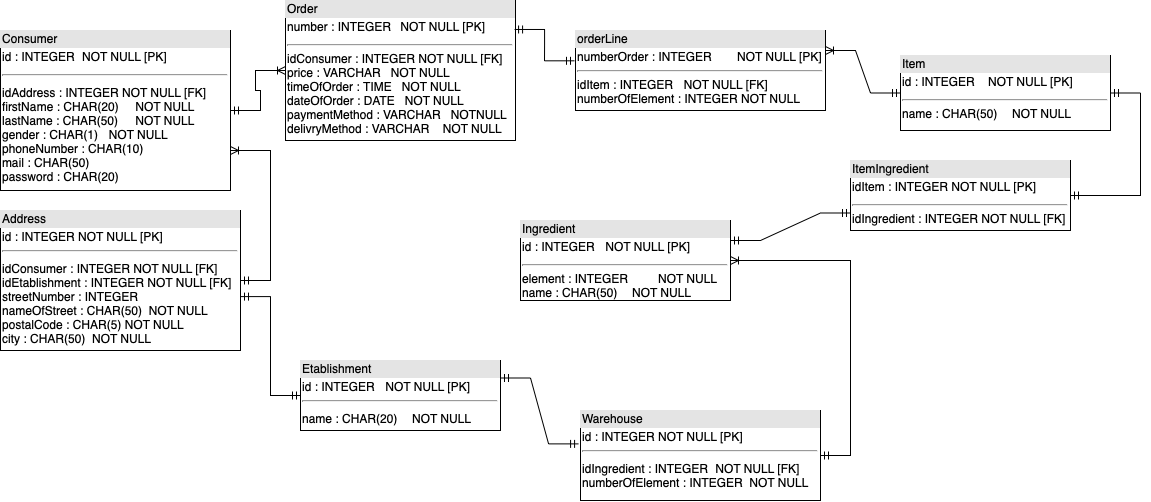

The diagram above was exported from draw.io. Its source (the exported page's mxGraphModel, read from the mxfile embedded in the PNG):
<mxGraphModel dx="1351" dy="786" grid="1" gridSize="10" guides="1" tooltips="1" connect="1" arrows="1" fold="1" page="1" pageScale="1" pageWidth="1169" pageHeight="827" math="0" shadow="0">
  <root>
    <mxCell id="0" />
    <mxCell id="1" parent="0" />
    <mxCell id="ePTewfgophBdzlOfVsBa-2" value="&lt;div style=&quot;box-sizing: border-box ; width: 100% ; background: #e4e4e4 ; padding: 2px&quot;&gt;Consumer&lt;/div&gt;&lt;table style=&quot;width: 100% ; font-size: 1em&quot; cellpadding=&quot;2&quot; cellspacing=&quot;0&quot;&gt;&lt;tbody&gt;&lt;tr&gt;&lt;td&gt;id : INTEGER&lt;span style=&quot;white-space: pre&quot;&gt;&#09;&lt;/span&gt;NOT NULL [PK]&lt;/td&gt;&lt;/tr&gt;&lt;tr&gt;&lt;td&gt;&lt;hr&gt;&lt;/td&gt;&lt;/tr&gt;&lt;tr&gt;&lt;td&gt;idAddress : INTEGER NOT NULL [FK]&lt;br&gt;firstName : CHAR(20)&lt;span style=&quot;white-space: pre&quot;&gt;&#09;&lt;/span&gt;NOT NULL&lt;br&gt;lastName : CHAR(50)&lt;span style=&quot;white-space: pre&quot;&gt;&#09;&lt;/span&gt;NOT NULL&lt;br&gt;gender : CHAR(1)&lt;span style=&quot;white-space: pre&quot;&gt;&#09;&lt;/span&gt;NOT NULL&lt;br&gt;phoneNumber : CHAR(10)&lt;br&gt;mail : CHAR(50)&lt;br&gt;password : CHAR(20)&lt;/td&gt;&lt;/tr&gt;&lt;/tbody&gt;&lt;/table&gt;" style="verticalAlign=top;align=left;overflow=fill;html=1;direction=east;" vertex="1" parent="1">
      <mxGeometry x="20" y="130" width="230" height="160" as="geometry" />
    </mxCell>
    <mxCell id="ePTewfgophBdzlOfVsBa-3" value="&lt;div style=&quot;box-sizing: border-box ; width: 100% ; background: #e4e4e4 ; padding: 2px&quot;&gt;Order&lt;/div&gt;&lt;table style=&quot;width: 100% ; font-size: 1em&quot; cellpadding=&quot;2&quot; cellspacing=&quot;0&quot;&gt;&lt;tbody&gt;&lt;tr&gt;&lt;td&gt;number : INTEGER&lt;span style=&quot;white-space: pre&quot;&gt;&#09;&lt;/span&gt;&lt;span&gt;&amp;nbsp;&lt;span&gt;&#09;&lt;/span&gt;&lt;/span&gt;NOT NULL [PK]&lt;/td&gt;&lt;/tr&gt;&lt;tr&gt;&lt;td&gt;&lt;hr&gt;idConsumer : INTEGER NOT NULL [FK]&lt;br&gt;price : VARCHAR&lt;span&gt;&amp;nbsp; &amp;nbsp;&lt;/span&gt;NOT NULL&lt;br&gt;timeOfOrder : TIME &amp;nbsp;&amp;nbsp;&lt;span&gt;&lt;/span&gt;NOT NULL&lt;br&gt;dateOfOrder : DATE &amp;nbsp;&amp;nbsp;&lt;span&gt;&lt;/span&gt;NOT NULL&lt;br&gt;paymentMethod : VARCHAR &amp;nbsp;&amp;nbsp;&lt;span&gt;&lt;span&gt;&lt;/span&gt;&lt;/span&gt;NOTNULL&lt;br&gt;delivryMethod : VARCHAR&lt;span&gt;&#09;&lt;/span&gt;&amp;nbsp; &amp;nbsp;NOT NULL&lt;br&gt;&lt;/td&gt;&lt;/tr&gt;&lt;tr&gt;&lt;td&gt;&lt;/td&gt;&lt;/tr&gt;&lt;/tbody&gt;&lt;/table&gt;" style="verticalAlign=top;align=left;overflow=fill;html=1;" vertex="1" parent="1">
      <mxGeometry x="305" y="100" width="230" height="140" as="geometry" />
    </mxCell>
    <mxCell id="ePTewfgophBdzlOfVsBa-5" value="&lt;div style=&quot;box-sizing: border-box ; width: 100% ; background: #e4e4e4 ; padding: 2px&quot;&gt;Item&lt;/div&gt;&lt;table style=&quot;width: 100% ; font-size: 1em&quot; cellpadding=&quot;2&quot; cellspacing=&quot;0&quot;&gt;&lt;tbody&gt;&lt;tr&gt;&lt;td&gt;id : INTEGER &amp;nbsp; &amp;nbsp;NOT NULL [PK]&lt;br&gt;&lt;/td&gt;&lt;/tr&gt;&lt;tr&gt;&lt;td&gt;&lt;hr&gt;name : CHAR(50)&lt;span&gt;&#09;&lt;span style=&quot;white-space: pre&quot;&gt;&#09;&lt;/span&gt;&lt;/span&gt; NOT NULL&lt;br&gt;&lt;br&gt;&lt;/td&gt;&lt;/tr&gt;&lt;tr&gt;&lt;td&gt;&lt;/td&gt;&lt;/tr&gt;&lt;/tbody&gt;&lt;/table&gt;" style="verticalAlign=top;align=left;overflow=fill;html=1;" vertex="1" parent="1">
      <mxGeometry x="920" y="155" width="210" height="75" as="geometry" />
    </mxCell>
    <mxCell id="ePTewfgophBdzlOfVsBa-6" value="&lt;div style=&quot;box-sizing: border-box ; width: 100% ; background: #e4e4e4 ; padding: 2px&quot;&gt;Ingredient&lt;/div&gt;&lt;table style=&quot;width: 100% ; font-size: 1em&quot; cellpadding=&quot;2&quot; cellspacing=&quot;0&quot;&gt;&lt;tbody&gt;&lt;tr&gt;&lt;td&gt;id : INTEGER&lt;span style=&quot;white-space: pre&quot;&gt;&#09;&lt;/span&gt; NOT NULL [PK]&lt;br&gt;&lt;/td&gt;&lt;/tr&gt;&lt;tr&gt;&lt;td&gt;&lt;hr&gt;element : INTEGER&lt;span style=&quot;white-space: pre&quot;&gt;&#09;&lt;/span&gt; NOT NULL&lt;br&gt;name : CHAR(50)&lt;span style=&quot;white-space: pre&quot;&gt;&#09;&lt;/span&gt; NOT NULL&lt;br&gt;&lt;/td&gt;&lt;/tr&gt;&lt;tr&gt;&lt;td&gt;&lt;/td&gt;&lt;/tr&gt;&lt;/tbody&gt;&lt;/table&gt;" style="verticalAlign=top;align=left;overflow=fill;html=1;" vertex="1" parent="1">
      <mxGeometry x="540" y="320" width="210" height="80" as="geometry" />
    </mxCell>
    <mxCell id="ePTewfgophBdzlOfVsBa-7" value="&lt;div style=&quot;box-sizing: border-box ; width: 100% ; background: #e4e4e4 ; padding: 2px&quot;&gt;Warehouse&lt;/div&gt;&lt;table style=&quot;width: 100% ; font-size: 1em&quot; cellpadding=&quot;2&quot; cellspacing=&quot;0&quot;&gt;&lt;tbody&gt;&lt;tr&gt;&lt;td&gt;id : INTEGER NOT NULL [PK]&lt;br&gt;&lt;hr&gt;&lt;/td&gt;&lt;/tr&gt;&lt;tr&gt;&lt;td&gt;idIngredient : INTEGER &lt;span style=&quot;white-space: pre&quot;&gt;&#09;&lt;/span&gt;NOT NULL [FK]&lt;br&gt;numberOfElement : INTEGER&lt;span&gt;&#09;&lt;/span&gt;&amp;nbsp;NOT NULL&lt;br&gt;&lt;/td&gt;&lt;/tr&gt;&lt;tr&gt;&lt;td&gt;&lt;/td&gt;&lt;/tr&gt;&lt;/tbody&gt;&lt;/table&gt;" style="verticalAlign=top;align=left;overflow=fill;html=1;" vertex="1" parent="1">
      <mxGeometry x="600" y="510" width="240" height="90" as="geometry" />
    </mxCell>
    <mxCell id="ePTewfgophBdzlOfVsBa-8" value="&lt;div style=&quot;box-sizing: border-box ; width: 100% ; background: #e4e4e4 ; padding: 2px&quot;&gt;Etablishment&lt;/div&gt;&lt;table style=&quot;width: 100% ; font-size: 1em&quot; cellpadding=&quot;2&quot; cellspacing=&quot;0&quot;&gt;&lt;tbody&gt;&lt;tr&gt;&lt;td&gt;id : INTEGER&lt;span style=&quot;white-space: pre&quot;&gt;&#09;&lt;/span&gt; NOT NULL [PK]&lt;br&gt;&lt;hr&gt;&lt;/td&gt;&lt;/tr&gt;&lt;tr&gt;&lt;td&gt;name : CHAR(20)&lt;span style=&quot;white-space: pre&quot;&gt;&#09;&lt;/span&gt; NOT NULL&lt;br&gt;&lt;/td&gt;&lt;/tr&gt;&lt;tr&gt;&lt;td&gt;&lt;/td&gt;&lt;/tr&gt;&lt;/tbody&gt;&lt;/table&gt;" style="verticalAlign=top;align=left;overflow=fill;html=1;" vertex="1" parent="1">
      <mxGeometry x="320" y="460" width="200" height="70" as="geometry" />
    </mxCell>
    <mxCell id="ePTewfgophBdzlOfVsBa-11" value="&lt;div style=&quot;box-sizing: border-box ; width: 100% ; background: #e4e4e4 ; padding: 2px&quot;&gt;Address&lt;/div&gt;&lt;table style=&quot;width: 100% ; font-size: 1em&quot; cellpadding=&quot;2&quot; cellspacing=&quot;0&quot;&gt;&lt;tbody&gt;&lt;tr&gt;&lt;td&gt;id : INTEGER NOT NULL [PK]&lt;hr&gt;&lt;/td&gt;&lt;/tr&gt;&lt;tr&gt;&lt;td&gt;idConsumer : INTEGER NOT NULL [FK]&lt;br&gt;idEtablishment : INTEGER NOT NULL [FK]&lt;br&gt;streetNumber : INTEGER&lt;br&gt;nameOfStreet : CHAR(50)&amp;nbsp;&lt;span&gt;&#09;&lt;/span&gt;NOT NULL&lt;br&gt;postalCode : CHAR(5) &lt;span&gt;&#09;&lt;/span&gt;NOT NULL&lt;br&gt;city : CHAR(50)&amp;nbsp;&lt;span&gt;&#09;&lt;/span&gt;NOT NULL&lt;/td&gt;&lt;/tr&gt;&lt;tr&gt;&lt;td&gt;&lt;/td&gt;&lt;/tr&gt;&lt;/tbody&gt;&lt;/table&gt;" style="verticalAlign=top;align=left;overflow=fill;html=1;" vertex="1" parent="1">
      <mxGeometry x="20" y="310" width="240" height="140" as="geometry" />
    </mxCell>
    <mxCell id="ePTewfgophBdzlOfVsBa-15" value="" style="edgeStyle=entityRelationEdgeStyle;fontSize=12;html=1;endArrow=ERmandOne;startArrow=ERmandOne;rounded=0;exitX=1;exitY=0.615;exitDx=0;exitDy=0;exitPerimeter=0;" edge="1" parent="1" source="ePTewfgophBdzlOfVsBa-11" target="ePTewfgophBdzlOfVsBa-8">
      <mxGeometry width="100" height="100" relative="1" as="geometry">
        <mxPoint x="300" y="469" as="sourcePoint" />
        <mxPoint x="580" y="290" as="targetPoint" />
      </mxGeometry>
    </mxCell>
    <mxCell id="ePTewfgophBdzlOfVsBa-18" value="&lt;div style=&quot;box-sizing: border-box ; width: 100% ; background: #e4e4e4 ; padding: 2px&quot;&gt;ItemIngredient&lt;/div&gt;&lt;table style=&quot;width: 100% ; font-size: 1em&quot; cellpadding=&quot;2&quot; cellspacing=&quot;0&quot;&gt;&lt;tbody&gt;&lt;tr&gt;&lt;td&gt;idItem : INTEGER NOT NULL [PK]&lt;/td&gt;&lt;/tr&gt;&lt;tr&gt;&lt;td&gt;&lt;hr&gt;idIngredient : INTEGER NOT NULL [FK]&lt;/td&gt;&lt;/tr&gt;&lt;/tbody&gt;&lt;/table&gt;" style="verticalAlign=top;align=left;overflow=fill;html=1;" vertex="1" parent="1">
      <mxGeometry x="870" y="260" width="220" height="70" as="geometry" />
    </mxCell>
    <mxCell id="ePTewfgophBdzlOfVsBa-19" value="" style="edgeStyle=entityRelationEdgeStyle;fontSize=12;html=1;endArrow=ERmandOne;startArrow=ERmandOne;rounded=0;" edge="1" parent="1" source="ePTewfgophBdzlOfVsBa-18" target="ePTewfgophBdzlOfVsBa-5">
      <mxGeometry width="100" height="100" relative="1" as="geometry">
        <mxPoint x="710" y="440" as="sourcePoint" />
        <mxPoint x="810" y="340" as="targetPoint" />
      </mxGeometry>
    </mxCell>
    <mxCell id="ePTewfgophBdzlOfVsBa-20" value="" style="edgeStyle=entityRelationEdgeStyle;fontSize=12;html=1;endArrow=ERmandOne;startArrow=ERmandOne;rounded=0;entryX=0;entryY=0.75;entryDx=0;entryDy=0;exitX=1;exitY=0.25;exitDx=0;exitDy=0;" edge="1" parent="1" source="ePTewfgophBdzlOfVsBa-6" target="ePTewfgophBdzlOfVsBa-18">
      <mxGeometry width="100" height="100" relative="1" as="geometry">
        <mxPoint x="710" y="520" as="sourcePoint" />
        <mxPoint x="810" y="420" as="targetPoint" />
      </mxGeometry>
    </mxCell>
    <mxCell id="ePTewfgophBdzlOfVsBa-21" value="" style="edgeStyle=entityRelationEdgeStyle;fontSize=12;html=1;endArrow=ERmandOne;startArrow=ERmandOne;rounded=0;exitX=1;exitY=0.25;exitDx=0;exitDy=0;entryX=-0.008;entryY=0.371;entryDx=0;entryDy=0;entryPerimeter=0;" edge="1" parent="1" source="ePTewfgophBdzlOfVsBa-8" target="ePTewfgophBdzlOfVsBa-7">
      <mxGeometry width="100" height="100" relative="1" as="geometry">
        <mxPoint x="590" y="470" as="sourcePoint" />
        <mxPoint x="690" y="370" as="targetPoint" />
      </mxGeometry>
    </mxCell>
    <mxCell id="ePTewfgophBdzlOfVsBa-26" value="&lt;div style=&quot;box-sizing: border-box ; width: 100% ; background: #e4e4e4 ; padding: 2px&quot;&gt;orderLine&lt;/div&gt;&lt;table style=&quot;width: 100% ; font-size: 1em&quot; cellpadding=&quot;2&quot; cellspacing=&quot;0&quot;&gt;&lt;tbody&gt;&lt;tr&gt;&lt;td&gt;numberOrder : INTEGER &lt;span style=&quot;white-space: pre&quot;&gt;&#09;&lt;/span&gt;NOT NULL [PK]&lt;hr&gt;idItem : INTEGER &lt;span style=&quot;white-space: pre&quot;&gt;&#09;&lt;/span&gt;NOT NULL [FK]&lt;br&gt;numberOfElement : INTEGER NOT NULL&lt;/td&gt;&lt;/tr&gt;&lt;tr&gt;&lt;td&gt;&lt;br&gt;&lt;/td&gt;&lt;/tr&gt;&lt;tr&gt;&lt;td&gt;&lt;/td&gt;&lt;/tr&gt;&lt;/tbody&gt;&lt;/table&gt;" style="verticalAlign=top;align=left;overflow=fill;html=1;" vertex="1" parent="1">
      <mxGeometry x="595" y="130" width="250" height="80" as="geometry" />
    </mxCell>
    <mxCell id="ePTewfgophBdzlOfVsBa-27" value="" style="edgeStyle=entityRelationEdgeStyle;fontSize=12;html=1;endArrow=ERmandOne;startArrow=ERmandOne;rounded=0;exitX=0.996;exitY=0.207;exitDx=0;exitDy=0;exitPerimeter=0;entryX=-0.004;entryY=0.379;entryDx=0;entryDy=0;entryPerimeter=0;" edge="1" parent="1" source="ePTewfgophBdzlOfVsBa-3" target="ePTewfgophBdzlOfVsBa-26">
      <mxGeometry width="100" height="100" relative="1" as="geometry">
        <mxPoint x="590" y="300" as="sourcePoint" />
        <mxPoint x="690" y="200" as="targetPoint" />
      </mxGeometry>
    </mxCell>
    <mxCell id="ePTewfgophBdzlOfVsBa-30" value="" style="edgeStyle=entityRelationEdgeStyle;fontSize=12;html=1;endArrow=ERoneToMany;startArrow=ERmandOne;rounded=0;" edge="1" parent="1" source="ePTewfgophBdzlOfVsBa-7" target="ePTewfgophBdzlOfVsBa-6">
      <mxGeometry width="100" height="100" relative="1" as="geometry">
        <mxPoint x="560" y="500" as="sourcePoint" />
        <mxPoint x="660" y="400" as="targetPoint" />
      </mxGeometry>
    </mxCell>
    <mxCell id="ePTewfgophBdzlOfVsBa-32" value="" style="edgeStyle=entityRelationEdgeStyle;fontSize=12;html=1;endArrow=ERoneToMany;startArrow=ERmandOne;rounded=0;entryX=1;entryY=0.25;entryDx=0;entryDy=0;" edge="1" parent="1" source="ePTewfgophBdzlOfVsBa-5" target="ePTewfgophBdzlOfVsBa-26">
      <mxGeometry width="100" height="100" relative="1" as="geometry">
        <mxPoint x="560" y="390" as="sourcePoint" />
        <mxPoint x="660" y="290" as="targetPoint" />
      </mxGeometry>
    </mxCell>
    <mxCell id="ePTewfgophBdzlOfVsBa-33" value="" style="edgeStyle=entityRelationEdgeStyle;fontSize=12;html=1;endArrow=ERoneToMany;startArrow=ERmandOne;rounded=0;entryX=1;entryY=0.75;entryDx=0;entryDy=0;" edge="1" parent="1" source="ePTewfgophBdzlOfVsBa-11" target="ePTewfgophBdzlOfVsBa-2">
      <mxGeometry width="100" height="100" relative="1" as="geometry">
        <mxPoint x="560" y="390" as="sourcePoint" />
        <mxPoint x="660" y="290" as="targetPoint" />
      </mxGeometry>
    </mxCell>
    <mxCell id="ePTewfgophBdzlOfVsBa-34" value="" style="edgeStyle=entityRelationEdgeStyle;fontSize=12;html=1;endArrow=ERoneToMany;startArrow=ERmandOne;rounded=0;entryX=0;entryY=0.5;entryDx=0;entryDy=0;" edge="1" parent="1" source="ePTewfgophBdzlOfVsBa-2" target="ePTewfgophBdzlOfVsBa-3">
      <mxGeometry width="100" height="100" relative="1" as="geometry">
        <mxPoint x="560" y="390" as="sourcePoint" />
        <mxPoint x="660" y="290" as="targetPoint" />
      </mxGeometry>
    </mxCell>
  </root>
</mxGraphModel>